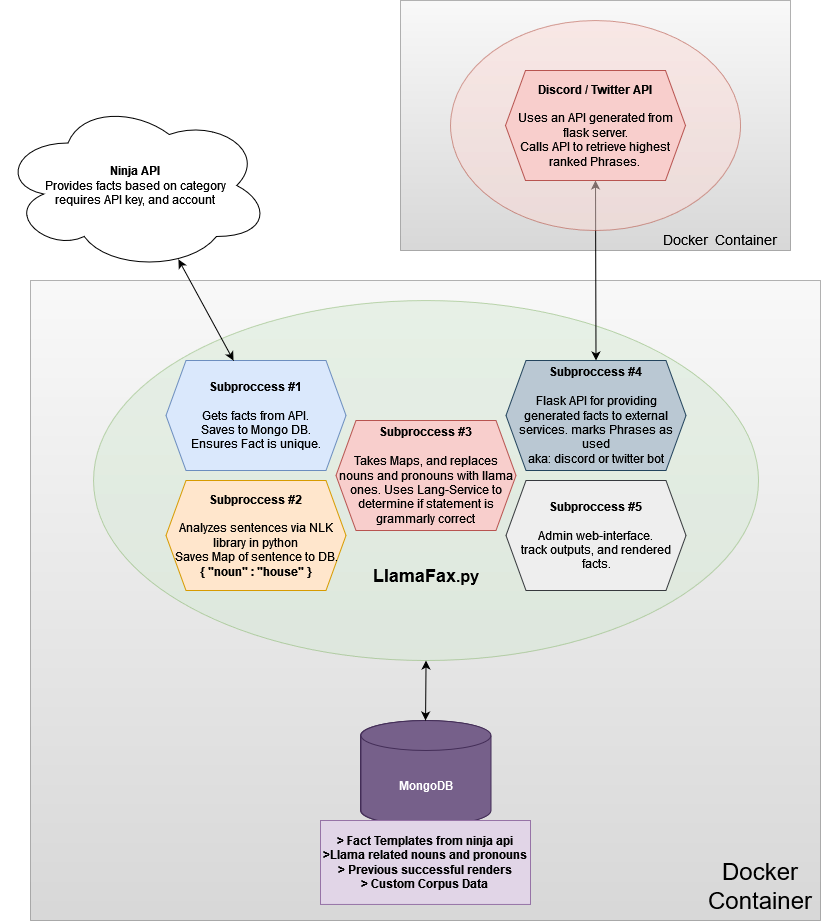

The diagram above was exported from draw.io. Its source (the exported page's mxGraphModel, read from the mxfile embedded in the PNG):
<mxGraphModel dx="1422" dy="752" grid="1" gridSize="10" guides="1" tooltips="1" connect="1" arrows="1" fold="1" page="1" pageScale="1" pageWidth="850" pageHeight="1100" math="0" shadow="0">
  <root>
    <mxCell id="0" />
    <mxCell id="1" parent="0" />
    <mxCell id="0eKNB3d793XG2okZ5WNV-49" value="" style="rounded=0;whiteSpace=wrap;html=1;fontSize=18;opacity=50;fillColor=#f5f5f5;gradientColor=#b3b3b3;strokeColor=#666666;" parent="1" vertex="1">
      <mxGeometry x="410" y="160" width="390" height="250" as="geometry" />
    </mxCell>
    <mxCell id="0eKNB3d793XG2okZ5WNV-47" value="" style="rounded=0;whiteSpace=wrap;html=1;fontSize=18;opacity=50;fillColor=#f5f5f5;gradientColor=#b3b3b3;strokeColor=#666666;" parent="1" vertex="1">
      <mxGeometry x="40" y="440" width="790" height="640" as="geometry" />
    </mxCell>
    <mxCell id="0eKNB3d793XG2okZ5WNV-4" value="" style="group" parent="1" vertex="1" connectable="0">
      <mxGeometry x="330" y="880" width="210" height="170" as="geometry" />
    </mxCell>
    <mxCell id="0eKNB3d793XG2okZ5WNV-1" value="&lt;b&gt;MongoDB&lt;/b&gt;" style="shape=cylinder3;whiteSpace=wrap;html=1;boundedLbl=1;backgroundOutline=1;size=15;fillColor=#76608a;strokeColor=#432D57;fontColor=#ffffff;" parent="0eKNB3d793XG2okZ5WNV-4" vertex="1">
      <mxGeometry x="40" width="130" height="104.93827160493827" as="geometry" />
    </mxCell>
    <mxCell id="0eKNB3d793XG2okZ5WNV-51" value="&lt;b&gt;MongoDB&lt;/b&gt;" style="shape=cylinder3;whiteSpace=wrap;html=1;boundedLbl=1;backgroundOutline=1;size=15;fillColor=#76608a;strokeColor=#432D57;fontColor=#ffffff;" parent="0eKNB3d793XG2okZ5WNV-4" vertex="1">
      <mxGeometry x="40.5" width="130" height="104.93827160493827" as="geometry" />
    </mxCell>
    <mxCell id="0eKNB3d793XG2okZ5WNV-5" value="&lt;div&gt;&lt;b&gt;Ninja API&lt;/b&gt;&lt;/div&gt;&lt;div&gt;Provides facts based on category&lt;/div&gt;&lt;div&gt;requires API key, and account&lt;br&gt;&lt;/div&gt;" style="ellipse;shape=cloud;whiteSpace=wrap;html=1;" parent="1" vertex="1">
      <mxGeometry x="10" y="260" width="270" height="170" as="geometry" />
    </mxCell>
    <mxCell id="0eKNB3d793XG2okZ5WNV-30" value="" style="group" parent="1" vertex="1" connectable="0">
      <mxGeometry x="103" y="460" width="665" height="360" as="geometry" />
    </mxCell>
    <mxCell id="0eKNB3d793XG2okZ5WNV-21" value="." style="ellipse;whiteSpace=wrap;html=1;fillColor=#d5e8d4;strokeColor=#82b366;opacity=50;" parent="0eKNB3d793XG2okZ5WNV-30" vertex="1">
      <mxGeometry width="665" height="360" as="geometry" />
    </mxCell>
    <mxCell id="0eKNB3d793XG2okZ5WNV-20" value="&lt;div&gt;&lt;b&gt;Subproccess #3&lt;br&gt;&lt;/b&gt;&lt;/div&gt;&lt;div&gt;&lt;b&gt;&lt;br&gt;&lt;/b&gt;&lt;/div&gt;&lt;div&gt;Takes Maps, and replaces nouns and pronouns with llama ones. Uses Lang-Service to determine if statement is grammarly correct&lt;br&gt;&lt;/div&gt;" style="shape=hexagon;perimeter=hexagonPerimeter2;whiteSpace=wrap;html=1;fixedSize=1;fillColor=#f8cecc;strokeColor=#b85450;" parent="0eKNB3d793XG2okZ5WNV-30" vertex="1">
      <mxGeometry x="242.5" y="120" width="180" height="110" as="geometry" />
    </mxCell>
    <mxCell id="0eKNB3d793XG2okZ5WNV-27" value="&lt;div&gt;&lt;b&gt;Subproccess #4&lt;br&gt;&lt;/b&gt;&lt;/div&gt;&lt;div&gt;&lt;b&gt;&lt;br&gt;&lt;/b&gt;&lt;/div&gt;&lt;div&gt;Flask API for providing generated facts to external services. marks Phrases as used&lt;br&gt;&lt;/div&gt;&lt;div&gt;aka: discord or twitter bot&lt;br&gt;&lt;/div&gt;" style="shape=hexagon;perimeter=hexagonPerimeter2;whiteSpace=wrap;html=1;fixedSize=1;fillColor=#bac8d3;strokeColor=#23445d;" parent="0eKNB3d793XG2okZ5WNV-30" vertex="1">
      <mxGeometry x="412.5" y="60" width="180" height="110" as="geometry" />
    </mxCell>
    <mxCell id="0eKNB3d793XG2okZ5WNV-28" value="&lt;div&gt;&lt;b&gt;Subproccess #5&lt;br&gt;&lt;/b&gt;&lt;/div&gt;&lt;div&gt;&lt;b&gt;&lt;br&gt;&lt;/b&gt;&lt;/div&gt;&lt;div&gt;Admin web-interface.&lt;br&gt;track outputs, and rendered facts.&lt;/div&gt;" style="shape=hexagon;perimeter=hexagonPerimeter2;whiteSpace=wrap;html=1;fixedSize=1;fillColor=#eeeeee;strokeColor=#36393d;" parent="0eKNB3d793XG2okZ5WNV-30" vertex="1">
      <mxGeometry x="412.5" y="180" width="180" height="110" as="geometry" />
    </mxCell>
    <mxCell id="0eKNB3d793XG2okZ5WNV-31" value="&lt;font style=&quot;font-size: 18px;&quot;&gt;&lt;b&gt;LlamaFax&lt;/b&gt;&lt;/font&gt;&lt;font size=&quot;3&quot;&gt;&lt;b&gt;.py&lt;/b&gt;&lt;/font&gt;" style="text;html=1;strokeColor=none;fillColor=none;align=center;verticalAlign=middle;whiteSpace=wrap;rounded=0;opacity=50;" parent="0eKNB3d793XG2okZ5WNV-30" vertex="1">
      <mxGeometry x="302.5" y="260" width="60" height="30" as="geometry" />
    </mxCell>
    <mxCell id="0eKNB3d793XG2okZ5WNV-6" value="&lt;div&gt;&lt;b&gt;Subproccess #1&lt;br&gt;&lt;/b&gt;&lt;/div&gt;&lt;div&gt;&lt;b&gt;&lt;br&gt;&lt;/b&gt;&lt;/div&gt;&lt;div&gt;Gets facts from API. &lt;br&gt;&lt;/div&gt;&lt;div&gt;Saves to Mongo DB.&lt;/div&gt;&lt;div&gt;Ensures Fact is unique.&lt;/div&gt;" style="shape=hexagon;perimeter=hexagonPerimeter2;whiteSpace=wrap;html=1;fixedSize=1;fillColor=#dae8fc;strokeColor=#6c8ebf;" parent="0eKNB3d793XG2okZ5WNV-30" vertex="1">
      <mxGeometry x="72.5" y="60" width="180" height="110" as="geometry" />
    </mxCell>
    <mxCell id="0eKNB3d793XG2okZ5WNV-14" value="&lt;div&gt;&lt;b&gt;Subproccess #2&lt;br&gt;&lt;/b&gt;&lt;/div&gt;&lt;div&gt;&lt;b&gt;&lt;br&gt;&lt;/b&gt;&lt;/div&gt;&lt;div&gt;Analyzes sentences via NLK library in python&lt;br&gt;&lt;/div&gt;&lt;div&gt;Saves Map of sentence to DB.&lt;/div&gt;&lt;div&gt;&lt;b&gt;{ &quot;noun&quot; : &quot;house&quot; }&lt;/b&gt;&lt;br&gt;&lt;/div&gt;" style="shape=hexagon;perimeter=hexagonPerimeter2;whiteSpace=wrap;html=1;fixedSize=1;fillColor=#ffe6cc;strokeColor=#d79b00;" parent="0eKNB3d793XG2okZ5WNV-30" vertex="1">
      <mxGeometry x="72.5" y="180" width="180" height="110" as="geometry" />
    </mxCell>
    <mxCell id="0eKNB3d793XG2okZ5WNV-42" style="edgeStyle=orthogonalEdgeStyle;curved=1;rounded=0;orthogonalLoop=1;jettySize=auto;html=1;exitX=0.5;exitY=1;exitDx=0;exitDy=0;entryX=0.5;entryY=0;entryDx=0;entryDy=0;entryPerimeter=0;fontSize=18;startArrow=classic;startFill=1;" parent="1" source="0eKNB3d793XG2okZ5WNV-21" target="0eKNB3d793XG2okZ5WNV-1" edge="1">
      <mxGeometry relative="1" as="geometry" />
    </mxCell>
    <mxCell id="0eKNB3d793XG2okZ5WNV-12" value="" style="endArrow=classic;startArrow=classic;html=1;rounded=0;exitX=0.375;exitY=0;exitDx=0;exitDy=0;entryX=0.659;entryY=0.935;entryDx=0;entryDy=0;entryPerimeter=0;" parent="1" source="0eKNB3d793XG2okZ5WNV-6" target="0eKNB3d793XG2okZ5WNV-5" edge="1">
      <mxGeometry width="50" height="50" relative="1" as="geometry">
        <mxPoint x="189.5" y="650" as="sourcePoint" />
        <mxPoint x="180" y="490" as="targetPoint" />
      </mxGeometry>
    </mxCell>
    <mxCell id="0eKNB3d793XG2okZ5WNV-45" value="" style="endArrow=classic;startArrow=classic;html=1;rounded=0;fontSize=18;curved=1;exitX=0.5;exitY=0;exitDx=0;exitDy=0;entryX=0.5;entryY=1;entryDx=0;entryDy=0;" parent="1" source="0eKNB3d793XG2okZ5WNV-27" target="0eKNB3d793XG2okZ5WNV-44" edge="1">
      <mxGeometry width="50" height="50" relative="1" as="geometry">
        <mxPoint x="680" y="470" as="sourcePoint" />
        <mxPoint x="730" y="420" as="targetPoint" />
      </mxGeometry>
    </mxCell>
    <mxCell id="0eKNB3d793XG2okZ5WNV-3" value="&lt;div&gt;&lt;b&gt;&amp;gt; Fact Templates from ninja api&lt;/b&gt;&lt;/div&gt;&lt;div&gt;&lt;b&gt;&amp;gt;Llama related nouns and pronouns&lt;br&gt;&lt;/b&gt;&lt;/div&gt;&lt;div&gt;&lt;b&gt;&amp;gt; Previous successful renders&lt;/b&gt;&lt;/div&gt;&lt;div&gt;&lt;b&gt;&amp;gt; Custom Corpus Data&lt;br&gt;&lt;/b&gt;&lt;/div&gt;" style="rounded=0;whiteSpace=wrap;html=1;fillColor=#e1d5e7;strokeColor=#9673a6;" parent="1" vertex="1">
      <mxGeometry x="330" y="979.9993827160494" width="210" height="83.9506172839506" as="geometry" />
    </mxCell>
    <mxCell id="0eKNB3d793XG2okZ5WNV-48" value="&lt;br&gt;&lt;div&gt;&lt;font style=&quot;font-size: 24px;&quot;&gt;&lt;font style=&quot;font-size: 24px;&quot;&gt;Docker &lt;/font&gt;Container&lt;/font&gt;&lt;/div&gt;" style="text;html=1;strokeColor=none;fillColor=none;align=center;verticalAlign=middle;whiteSpace=wrap;rounded=0;fontSize=18;opacity=50;" parent="1" vertex="1">
      <mxGeometry x="740" y="1020" width="60" height="30" as="geometry" />
    </mxCell>
    <mxCell id="0eKNB3d793XG2okZ5WNV-43" value="" style="ellipse;whiteSpace=wrap;html=1;fontSize=18;fillColor=#fad9d5;strokeColor=#ae4132;opacity=50;" parent="1" vertex="1">
      <mxGeometry x="460" y="180" width="290" height="210" as="geometry" />
    </mxCell>
    <mxCell id="0eKNB3d793XG2okZ5WNV-44" value="&lt;div&gt;&lt;b&gt;Discord / Twitter API&lt;br&gt;&lt;/b&gt;&lt;/div&gt;&lt;div&gt;&lt;b&gt;&lt;br&gt;&lt;/b&gt;&lt;/div&gt;&lt;div&gt;Uses an API generated from flask server.&lt;/div&gt;&lt;div&gt;Calls API to retrieve highest ranked Phrases.&lt;br&gt;&lt;/div&gt;" style="shape=hexagon;perimeter=hexagonPerimeter2;whiteSpace=wrap;html=1;fixedSize=1;fillColor=#f8cecc;strokeColor=#b85450;" parent="1" vertex="1">
      <mxGeometry x="515" y="230" width="180" height="110" as="geometry" />
    </mxCell>
    <mxCell id="0eKNB3d793XG2okZ5WNV-50" value="&lt;font style=&quot;font-size: 14px;&quot;&gt;&lt;br&gt;&lt;/font&gt;&lt;div&gt;&lt;font style=&quot;font-size: 14px;&quot;&gt;&lt;font style=&quot;font-size: 24px;&quot;&gt;&lt;font style=&quot;font-size: 14px;&quot;&gt;Docker&lt;/font&gt; &lt;/font&gt;Container&lt;/font&gt;&lt;/div&gt;" style="text;html=1;strokeColor=none;fillColor=none;align=center;verticalAlign=middle;whiteSpace=wrap;rounded=0;fontSize=18;opacity=50;" parent="1" vertex="1">
      <mxGeometry x="660" y="370" width="140" height="30" as="geometry" />
    </mxCell>
  </root>
</mxGraphModel>